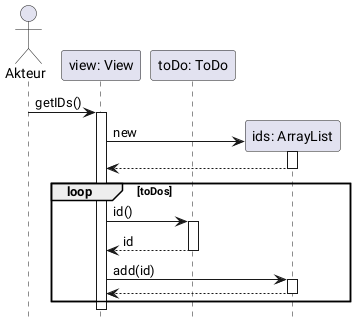

The diagram above was rendered by PlantUML. Its source (embedded in the PNG):
@startuml
autoactivate on 
hide footbox
actor Akteur
participant "view: View" as View
participant "toDo: ToDo" as ToDo
participant "ids: ArrayList" as ArrayList



Akteur -> View : getIDs()
create ArrayList
View -> ArrayList : new
ArrayList --> View
loop toDos
View -> ToDo : id()
return id
View -> ArrayList : add(id)
return 
end
@enduml